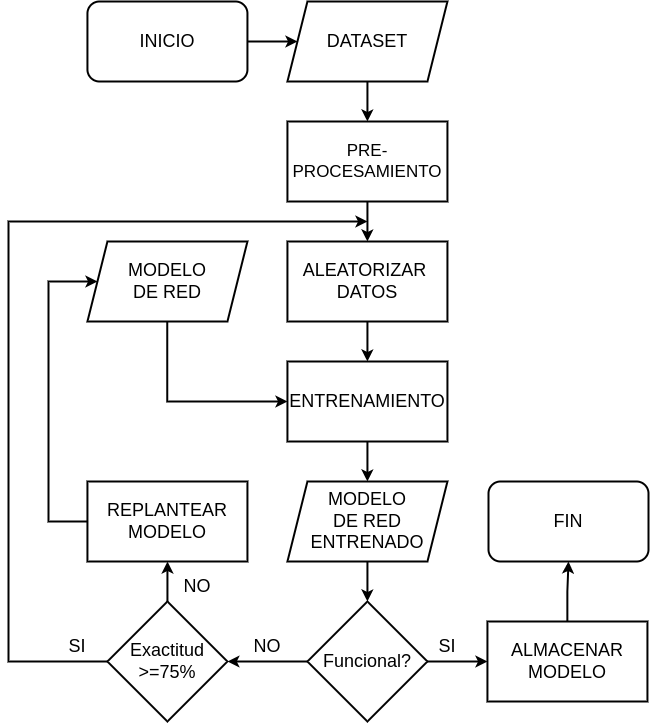

The diagram above was exported from draw.io. Its source (the exported page's mxGraphModel, read from the mxfile embedded in the PNG):
<mxGraphModel dx="1363" dy="823" grid="0" gridSize="10" guides="1" tooltips="1" connect="1" arrows="1" fold="1" page="1" pageScale="1" pageWidth="1600" pageHeight="1200" math="0" shadow="0">
  <root>
    <mxCell id="0" />
    <mxCell id="1" parent="0" />
    <mxCell id="OrQZjeUH5QZ1G23JUm42-6" value="" style="edgeStyle=orthogonalEdgeStyle;rounded=0;orthogonalLoop=1;jettySize=auto;html=1;strokeWidth=2;fontSize=18;" parent="1" source="OrQZjeUH5QZ1G23JUm42-2" target="OrQZjeUH5QZ1G23JUm42-5" edge="1">
      <mxGeometry relative="1" as="geometry" />
    </mxCell>
    <mxCell id="OrQZjeUH5QZ1G23JUm42-2" value="&lt;font style=&quot;font-size: 18px;&quot;&gt;INICIO&lt;/font&gt;" style="rounded=1;whiteSpace=wrap;html=1;strokeWidth=2;fontSize=18;" parent="1" vertex="1">
      <mxGeometry x="398.94000000000005" y="280" width="160" height="80" as="geometry" />
    </mxCell>
    <mxCell id="OrQZjeUH5QZ1G23JUm42-9" value="" style="edgeStyle=orthogonalEdgeStyle;rounded=0;orthogonalLoop=1;jettySize=auto;html=1;strokeWidth=2;fontSize=18;" parent="1" source="OrQZjeUH5QZ1G23JUm42-4" target="OrQZjeUH5QZ1G23JUm42-8" edge="1">
      <mxGeometry relative="1" as="geometry" />
    </mxCell>
    <mxCell id="OrQZjeUH5QZ1G23JUm42-4" value="&lt;font style=&quot;font-size: 17px;&quot;&gt;PRE-PROCESAMIENTO&lt;/font&gt;" style="rounded=0;whiteSpace=wrap;html=1;strokeWidth=2;fontSize=15;" parent="1" vertex="1">
      <mxGeometry x="598.94" y="400" width="160" height="80" as="geometry" />
    </mxCell>
    <mxCell id="OrQZjeUH5QZ1G23JUm42-7" value="" style="edgeStyle=orthogonalEdgeStyle;rounded=0;orthogonalLoop=1;jettySize=auto;html=1;strokeWidth=2;fontSize=18;" parent="1" source="OrQZjeUH5QZ1G23JUm42-5" target="OrQZjeUH5QZ1G23JUm42-4" edge="1">
      <mxGeometry relative="1" as="geometry" />
    </mxCell>
    <mxCell id="OrQZjeUH5QZ1G23JUm42-5" value="&lt;font style=&quot;font-size: 18px;&quot;&gt;DATASET&lt;/font&gt;" style="shape=parallelogram;perimeter=parallelogramPerimeter;whiteSpace=wrap;html=1;fixedSize=1;strokeWidth=2;fontSize=18;" parent="1" vertex="1">
      <mxGeometry x="598.94" y="280" width="160" height="80" as="geometry" />
    </mxCell>
    <mxCell id="OrQZjeUH5QZ1G23JUm42-11" value="" style="edgeStyle=orthogonalEdgeStyle;rounded=0;orthogonalLoop=1;jettySize=auto;html=1;strokeWidth=2;fontSize=18;" parent="1" source="OrQZjeUH5QZ1G23JUm42-8" target="OrQZjeUH5QZ1G23JUm42-10" edge="1">
      <mxGeometry relative="1" as="geometry" />
    </mxCell>
    <mxCell id="OrQZjeUH5QZ1G23JUm42-8" value="&lt;font style=&quot;font-size: 18px;&quot;&gt;ALEATORIZAR&amp;nbsp;&lt;br style=&quot;font-size: 18px;&quot;&gt;DATOS&lt;br style=&quot;font-size: 18px;&quot;&gt;&lt;/font&gt;" style="rounded=0;whiteSpace=wrap;html=1;strokeWidth=2;fontSize=18;" parent="1" vertex="1">
      <mxGeometry x="598.94" y="520" width="160" height="80" as="geometry" />
    </mxCell>
    <mxCell id="OrQZjeUH5QZ1G23JUm42-15" value="" style="edgeStyle=orthogonalEdgeStyle;rounded=0;orthogonalLoop=1;jettySize=auto;html=1;strokeWidth=2;fontSize=18;" parent="1" source="OrQZjeUH5QZ1G23JUm42-10" target="OrQZjeUH5QZ1G23JUm42-14" edge="1">
      <mxGeometry relative="1" as="geometry" />
    </mxCell>
    <mxCell id="OrQZjeUH5QZ1G23JUm42-10" value="&lt;font style=&quot;font-size: 18px;&quot;&gt;ENTRENAMIENTO&lt;/font&gt;" style="whiteSpace=wrap;html=1;rounded=0;strokeWidth=2;fontSize=18;" parent="1" vertex="1">
      <mxGeometry x="598.94" y="640" width="160" height="80" as="geometry" />
    </mxCell>
    <mxCell id="OrQZjeUH5QZ1G23JUm42-13" style="edgeStyle=orthogonalEdgeStyle;rounded=0;orthogonalLoop=1;jettySize=auto;html=1;entryX=0;entryY=0.5;entryDx=0;entryDy=0;strokeWidth=2;fontSize=18;" parent="1" source="OrQZjeUH5QZ1G23JUm42-12" target="OrQZjeUH5QZ1G23JUm42-10" edge="1">
      <mxGeometry relative="1" as="geometry">
        <Array as="points">
          <mxPoint x="478.94" y="680" />
        </Array>
      </mxGeometry>
    </mxCell>
    <mxCell id="OrQZjeUH5QZ1G23JUm42-12" value="&lt;font style=&quot;font-size: 18px;&quot;&gt;MODELO&lt;br style=&quot;font-size: 18px;&quot;&gt;DE RED&lt;br style=&quot;font-size: 18px;&quot;&gt;&lt;/font&gt;" style="shape=parallelogram;perimeter=parallelogramPerimeter;whiteSpace=wrap;html=1;fixedSize=1;strokeWidth=2;fontSize=18;" parent="1" vertex="1">
      <mxGeometry x="398.94" y="520" width="160" height="80" as="geometry" />
    </mxCell>
    <mxCell id="OrQZjeUH5QZ1G23JUm42-17" value="" style="edgeStyle=orthogonalEdgeStyle;rounded=0;orthogonalLoop=1;jettySize=auto;html=1;strokeWidth=2;fontSize=18;" parent="1" source="OrQZjeUH5QZ1G23JUm42-14" target="OrQZjeUH5QZ1G23JUm42-16" edge="1">
      <mxGeometry relative="1" as="geometry" />
    </mxCell>
    <mxCell id="OrQZjeUH5QZ1G23JUm42-14" value="&lt;font style=&quot;font-size: 18px;&quot;&gt;MODELO&lt;br style=&quot;font-size: 18px;&quot;&gt;DE RED ENTRENADO&lt;br style=&quot;font-size: 18px;&quot;&gt;&lt;/font&gt;" style="shape=parallelogram;perimeter=parallelogramPerimeter;whiteSpace=wrap;html=1;fixedSize=1;strokeWidth=2;fontSize=18;" parent="1" vertex="1">
      <mxGeometry x="598.94" y="760" width="160" height="80" as="geometry" />
    </mxCell>
    <mxCell id="OrQZjeUH5QZ1G23JUm42-19" value="" style="edgeStyle=orthogonalEdgeStyle;rounded=0;orthogonalLoop=1;jettySize=auto;html=1;strokeWidth=2;fontSize=18;" parent="1" source="OrQZjeUH5QZ1G23JUm42-16" target="OrQZjeUH5QZ1G23JUm42-18" edge="1">
      <mxGeometry relative="1" as="geometry" />
    </mxCell>
    <mxCell id="OrQZjeUH5QZ1G23JUm42-22" value="" style="edgeStyle=orthogonalEdgeStyle;rounded=0;orthogonalLoop=1;jettySize=auto;html=1;strokeWidth=2;fontSize=18;" parent="1" source="OrQZjeUH5QZ1G23JUm42-16" target="OrQZjeUH5QZ1G23JUm42-21" edge="1">
      <mxGeometry relative="1" as="geometry" />
    </mxCell>
    <mxCell id="OrQZjeUH5QZ1G23JUm42-16" value="Funcional?" style="rhombus;whiteSpace=wrap;html=1;fontSize=18;strokeWidth=2;" parent="1" vertex="1">
      <mxGeometry x="618.94" y="880" width="120" height="120" as="geometry" />
    </mxCell>
    <mxCell id="OrQZjeUH5QZ1G23JUm42-33" value="" style="edgeStyle=orthogonalEdgeStyle;rounded=0;orthogonalLoop=1;jettySize=auto;html=1;strokeWidth=2;fontSize=18;" parent="1" source="OrQZjeUH5QZ1G23JUm42-18" target="OrQZjeUH5QZ1G23JUm42-32" edge="1">
      <mxGeometry relative="1" as="geometry" />
    </mxCell>
    <mxCell id="OrQZjeUH5QZ1G23JUm42-18" value="&lt;font style=&quot;font-size: 18px;&quot;&gt;ALMACENAR &lt;br style=&quot;font-size: 18px;&quot;&gt;MODELO&lt;br style=&quot;font-size: 18px;&quot;&gt;&lt;/font&gt;" style="rounded=0;whiteSpace=wrap;html=1;strokeWidth=2;fontSize=18;" parent="1" vertex="1">
      <mxGeometry x="798.94" y="900" width="160" height="80" as="geometry" />
    </mxCell>
    <mxCell id="OrQZjeUH5QZ1G23JUm42-20" value="&lt;font style=&quot;font-size: 18px;&quot;&gt;SI&lt;/font&gt;" style="text;html=1;strokeColor=none;fillColor=none;align=center;verticalAlign=middle;whiteSpace=wrap;rounded=0;strokeWidth=2;fontSize=18;" parent="1" vertex="1">
      <mxGeometry x="728.94" y="910" width="60" height="30" as="geometry" />
    </mxCell>
    <mxCell id="OrQZjeUH5QZ1G23JUm42-24" value="" style="edgeStyle=orthogonalEdgeStyle;rounded=0;orthogonalLoop=1;jettySize=auto;html=1;strokeWidth=2;fontSize=18;" parent="1" source="OrQZjeUH5QZ1G23JUm42-21" target="OrQZjeUH5QZ1G23JUm42-23" edge="1">
      <mxGeometry relative="1" as="geometry" />
    </mxCell>
    <mxCell id="OrQZjeUH5QZ1G23JUm42-25" style="edgeStyle=orthogonalEdgeStyle;rounded=0;orthogonalLoop=1;jettySize=auto;html=1;strokeWidth=2;fontSize=18;" parent="1" source="OrQZjeUH5QZ1G23JUm42-21" edge="1">
      <mxGeometry relative="1" as="geometry">
        <mxPoint x="678.94" y="500" as="targetPoint" />
        <Array as="points">
          <mxPoint x="319.94" y="940" />
        </Array>
      </mxGeometry>
    </mxCell>
    <mxCell id="OrQZjeUH5QZ1G23JUm42-21" value="Exactitud&lt;br style=&quot;font-size: 18px;&quot;&gt;&amp;gt;=75%" style="rhombus;whiteSpace=wrap;html=1;fontSize=18;strokeWidth=2;" parent="1" vertex="1">
      <mxGeometry x="418.94" y="880" width="120" height="120" as="geometry" />
    </mxCell>
    <mxCell id="OrQZjeUH5QZ1G23JUm42-29" style="edgeStyle=orthogonalEdgeStyle;rounded=0;orthogonalLoop=1;jettySize=auto;html=1;entryX=0;entryY=0.5;entryDx=0;entryDy=0;strokeWidth=2;fontSize=18;" parent="1" source="OrQZjeUH5QZ1G23JUm42-23" target="OrQZjeUH5QZ1G23JUm42-12" edge="1">
      <mxGeometry relative="1" as="geometry">
        <mxPoint x="358.94" y="560" as="targetPoint" />
        <Array as="points">
          <mxPoint x="359.94" y="800" />
          <mxPoint x="359.94" y="560" />
        </Array>
      </mxGeometry>
    </mxCell>
    <mxCell id="OrQZjeUH5QZ1G23JUm42-23" value="&lt;span style=&quot;font-size: 18px;&quot;&gt;REPLANTEAR MODELO&lt;/span&gt;" style="whiteSpace=wrap;html=1;rounded=0;strokeWidth=2;fontSize=18;" parent="1" vertex="1">
      <mxGeometry x="398.94" y="760" width="160" height="80" as="geometry" />
    </mxCell>
    <mxCell id="OrQZjeUH5QZ1G23JUm42-26" value="&lt;font style=&quot;font-size: 18px;&quot;&gt;NO&lt;/font&gt;" style="text;html=1;strokeColor=none;fillColor=none;align=center;verticalAlign=middle;whiteSpace=wrap;rounded=0;strokeWidth=2;fontSize=18;" parent="1" vertex="1">
      <mxGeometry x="548.94" y="910" width="60" height="30" as="geometry" />
    </mxCell>
    <mxCell id="OrQZjeUH5QZ1G23JUm42-27" value="&lt;font style=&quot;font-size: 18px;&quot;&gt;SI&lt;/font&gt;" style="text;html=1;strokeColor=none;fillColor=none;align=center;verticalAlign=middle;whiteSpace=wrap;rounded=0;strokeWidth=2;fontSize=18;" parent="1" vertex="1">
      <mxGeometry x="358.94" y="910" width="60" height="30" as="geometry" />
    </mxCell>
    <mxCell id="OrQZjeUH5QZ1G23JUm42-28" value="&lt;font style=&quot;font-size: 18px;&quot;&gt;NO&lt;/font&gt;" style="text;html=1;strokeColor=none;fillColor=none;align=center;verticalAlign=middle;whiteSpace=wrap;rounded=0;strokeWidth=2;fontSize=18;" parent="1" vertex="1">
      <mxGeometry x="478.94" y="850" width="60" height="30" as="geometry" />
    </mxCell>
    <mxCell id="OrQZjeUH5QZ1G23JUm42-32" value="&lt;font style=&quot;font-size: 18px;&quot;&gt;FIN&lt;/font&gt;" style="rounded=1;whiteSpace=wrap;html=1;strokeWidth=2;fontSize=18;" parent="1" vertex="1">
      <mxGeometry x="800" y="760" width="160" height="80" as="geometry" />
    </mxCell>
  </root>
</mxGraphModel>